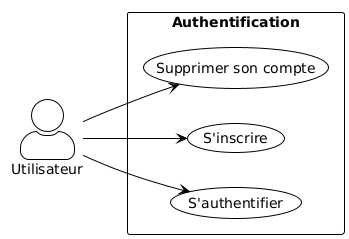

The diagram above was rendered by PlantUML. Its source (embedded in the PNG):
@startuml
!theme plain
skinparam actorStyle awesome
left to right direction

actor Utilisateur as User

rectangle "Authentification" {
    usecase UC1 as "S'authentifier"
    usecase UC2 as "S'inscrire"
    usecase UC21 as "Supprimer son compte"
}

User --> UC1
User --> UC2
User --> UC21
@enduml